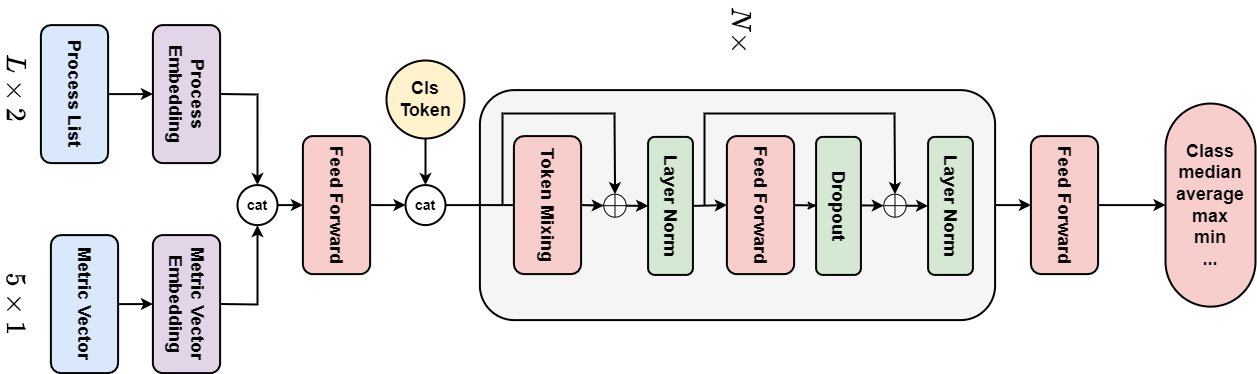

The diagram above was exported from draw.io. Its source (the exported page's mxGraphModel, read from the mxfile embedded in the PNG):
<mxGraphModel dx="1750" dy="870" grid="1" gridSize="10" guides="1" tooltips="1" connect="1" arrows="1" fold="1" page="1" pageScale="1" pageWidth="3300" pageHeight="4681" math="1" shadow="0">
  <root>
    <mxCell id="0" />
    <mxCell id="1" parent="0" />
    <mxCell id="Ilt3Zn21BzV37GcwIm7g-83" value="" style="group" vertex="1" connectable="0" parent="1">
      <mxGeometry x="145" y="130" width="1255" height="372.6" as="geometry" />
    </mxCell>
    <mxCell id="Ilt3Zn21BzV37GcwIm7g-48" value="" style="endArrow=classic;html=1;rounded=0;exitX=0.5;exitY=0;exitDx=0;exitDy=0;strokeWidth=2;entryX=0.5;entryY=1;entryDx=0;entryDy=0;" edge="1" parent="Ilt3Zn21BzV37GcwIm7g-83" source="Ilt3Zn21BzV37GcwIm7g-1" target="Ilt3Zn21BzV37GcwIm7g-49">
      <mxGeometry width="50" height="50" relative="1" as="geometry">
        <mxPoint x="1075" y="220" as="sourcePoint" />
        <mxPoint x="1065" y="205" as="targetPoint" />
      </mxGeometry>
    </mxCell>
    <mxCell id="Ilt3Zn21BzV37GcwIm7g-49" value="&lt;font style=&quot;font-size: 18px;&quot;&gt;&lt;b&gt;Feed Forward&lt;/b&gt;&lt;/font&gt;" style="rounded=1;whiteSpace=wrap;html=1;fillColor=#f8cecc;strokeColor=#000000;strokeWidth=2;rotation=90;" vertex="1" parent="Ilt3Zn21BzV37GcwIm7g-83">
      <mxGeometry x="995" y="171" width="138" height="67.2" as="geometry" />
    </mxCell>
    <mxCell id="Ilt3Zn21BzV37GcwIm7g-51" value="" style="endArrow=classic;html=1;rounded=0;exitX=0.5;exitY=0;exitDx=0;exitDy=0;entryX=0;entryY=0.5;entryDx=0;entryDy=0;strokeWidth=2;" edge="1" parent="Ilt3Zn21BzV37GcwIm7g-83" source="Ilt3Zn21BzV37GcwIm7g-49" target="Ilt3Zn21BzV37GcwIm7g-54">
      <mxGeometry width="50" height="50" relative="1" as="geometry">
        <mxPoint x="885" y="250" as="sourcePoint" />
        <mxPoint x="1155" y="205" as="targetPoint" />
      </mxGeometry>
    </mxCell>
    <mxCell id="Ilt3Zn21BzV37GcwIm7g-54" value="&lt;font style=&quot;font-size: 18px;&quot;&gt;&lt;b&gt;Class&lt;/b&gt;&lt;/font&gt;&lt;div&gt;&lt;font style=&quot;font-size: 18px;&quot;&gt;&lt;b&gt;median&lt;/b&gt;&lt;/font&gt;&lt;/div&gt;&lt;div&gt;&lt;font style=&quot;font-size: 18px;&quot;&gt;&lt;b&gt;average&lt;/b&gt;&lt;/font&gt;&lt;/div&gt;&lt;div&gt;&lt;span style=&quot;font-size: 18px;&quot;&gt;&lt;b&gt;max&lt;/b&gt;&lt;/span&gt;&lt;/div&gt;&lt;div&gt;&lt;span style=&quot;font-size: 18px;&quot;&gt;&lt;b&gt;min&lt;/b&gt;&lt;/span&gt;&lt;/div&gt;&lt;div&gt;&lt;span style=&quot;font-size: 18px;&quot;&gt;&lt;b&gt;...&lt;/b&gt;&lt;/span&gt;&lt;/div&gt;" style="rounded=1;whiteSpace=wrap;html=1;fillColor=#f8cecc;strokeColor=#000000;strokeWidth=2;rotation=0;arcSize=50;" vertex="1" parent="Ilt3Zn21BzV37GcwIm7g-83">
      <mxGeometry x="1165" y="103.05000000000001" width="90" height="203.1" as="geometry" />
    </mxCell>
    <mxCell id="Ilt3Zn21BzV37GcwIm7g-55" value="&lt;span style=&quot;font-size: 18px;&quot;&gt;&lt;b&gt;Process Embedding&lt;/b&gt;&lt;/span&gt;" style="rounded=1;whiteSpace=wrap;html=1;strokeWidth=2;rotation=90;fillColor=#e1d5e7;strokeColor=#000000;" vertex="1" parent="Ilt3Zn21BzV37GcwIm7g-83">
      <mxGeometry x="117" y="60" width="138" height="67.2" as="geometry" />
    </mxCell>
    <mxCell id="Ilt3Zn21BzV37GcwIm7g-56" value="&lt;span style=&quot;font-size: 18px;&quot;&gt;&lt;b&gt;Metric Vector Embedding&lt;/b&gt;&lt;/span&gt;" style="rounded=1;whiteSpace=wrap;html=1;strokeWidth=2;rotation=90;fillColor=#e1d5e7;strokeColor=#000000;" vertex="1" parent="Ilt3Zn21BzV37GcwIm7g-83">
      <mxGeometry x="117" y="270" width="138" height="67.2" as="geometry" />
    </mxCell>
    <mxCell id="Ilt3Zn21BzV37GcwIm7g-57" value="&lt;font style=&quot;font-size: 18px;&quot;&gt;&lt;b&gt;Cls Token&lt;/b&gt;&lt;/font&gt;" style="ellipse;whiteSpace=wrap;html=1;aspect=fixed;strokeWidth=2;fillColor=#fff2cc;strokeColor=#000000;rotation=0;" vertex="1" parent="Ilt3Zn21BzV37GcwIm7g-83">
      <mxGeometry x="386" y="60" width="78" height="78" as="geometry" />
    </mxCell>
    <mxCell id="Ilt3Zn21BzV37GcwIm7g-58" value="&lt;b&gt;&lt;font style=&quot;font-size: 14px;&quot;&gt;cat&lt;/font&gt;&lt;/b&gt;" style="ellipse;whiteSpace=wrap;html=1;aspect=fixed;strokeWidth=2;" vertex="1" parent="Ilt3Zn21BzV37GcwIm7g-83">
      <mxGeometry x="237" y="184.60000000000002" width="40" height="40" as="geometry" />
    </mxCell>
    <mxCell id="Ilt3Zn21BzV37GcwIm7g-59" value="" style="endArrow=classic;html=1;rounded=0;exitX=0.5;exitY=0;exitDx=0;exitDy=0;strokeWidth=2;entryX=0.5;entryY=0;entryDx=0;entryDy=0;" edge="1" parent="Ilt3Zn21BzV37GcwIm7g-83" source="Ilt3Zn21BzV37GcwIm7g-55" target="Ilt3Zn21BzV37GcwIm7g-58">
      <mxGeometry width="50" height="50" relative="1" as="geometry">
        <mxPoint x="637" y="240" as="sourcePoint" />
        <mxPoint x="257" y="120" as="targetPoint" />
        <Array as="points">
          <mxPoint x="257" y="94" />
        </Array>
      </mxGeometry>
    </mxCell>
    <mxCell id="Ilt3Zn21BzV37GcwIm7g-64" value="&lt;font style=&quot;font-size: 18px;&quot;&gt;&lt;b&gt;Feed Forward&lt;/b&gt;&lt;/font&gt;" style="rounded=1;whiteSpace=wrap;html=1;fillColor=#f8cecc;strokeColor=#000000;strokeWidth=2;rotation=90;" vertex="1" parent="Ilt3Zn21BzV37GcwIm7g-83">
      <mxGeometry x="267" y="171" width="138" height="67.2" as="geometry" />
    </mxCell>
    <mxCell id="Ilt3Zn21BzV37GcwIm7g-66" value="" style="endArrow=classic;html=1;rounded=0;exitX=1;exitY=0.5;exitDx=0;exitDy=0;entryX=0.5;entryY=1;entryDx=0;entryDy=0;strokeWidth=2;" edge="1" parent="Ilt3Zn21BzV37GcwIm7g-83" source="Ilt3Zn21BzV37GcwIm7g-58" target="Ilt3Zn21BzV37GcwIm7g-64">
      <mxGeometry width="50" height="50" relative="1" as="geometry">
        <mxPoint x="637" y="240" as="sourcePoint" />
        <mxPoint x="687" y="190" as="targetPoint" />
      </mxGeometry>
    </mxCell>
    <mxCell id="Ilt3Zn21BzV37GcwIm7g-67" value="" style="endArrow=classic;html=1;rounded=0;exitX=0.5;exitY=0;exitDx=0;exitDy=0;entryX=0.5;entryY=1;entryDx=0;entryDy=0;strokeWidth=2;" edge="1" parent="Ilt3Zn21BzV37GcwIm7g-83" source="Ilt3Zn21BzV37GcwIm7g-56" target="Ilt3Zn21BzV37GcwIm7g-58">
      <mxGeometry width="50" height="50" relative="1" as="geometry">
        <mxPoint x="457" y="230" as="sourcePoint" />
        <mxPoint x="507" y="180" as="targetPoint" />
        <Array as="points">
          <mxPoint x="257" y="304" />
        </Array>
      </mxGeometry>
    </mxCell>
    <mxCell id="Ilt3Zn21BzV37GcwIm7g-68" value="&lt;b&gt;&lt;font style=&quot;font-size: 14px;&quot;&gt;cat&lt;/font&gt;&lt;/b&gt;" style="ellipse;whiteSpace=wrap;html=1;aspect=fixed;strokeWidth=2;" vertex="1" parent="Ilt3Zn21BzV37GcwIm7g-83">
      <mxGeometry x="405" y="184.60000000000002" width="40" height="40" as="geometry" />
    </mxCell>
    <mxCell id="Ilt3Zn21BzV37GcwIm7g-71" value="" style="endArrow=classic;html=1;rounded=0;exitX=0.5;exitY=1;exitDx=0;exitDy=0;entryX=0.5;entryY=0;entryDx=0;entryDy=0;strokeWidth=2;" edge="1" parent="Ilt3Zn21BzV37GcwIm7g-83" source="Ilt3Zn21BzV37GcwIm7g-57" target="Ilt3Zn21BzV37GcwIm7g-68">
      <mxGeometry width="50" height="50" relative="1" as="geometry">
        <mxPoint x="695" y="254" as="sourcePoint" />
        <mxPoint x="745" y="204" as="targetPoint" />
      </mxGeometry>
    </mxCell>
    <mxCell id="Ilt3Zn21BzV37GcwIm7g-72" value="" style="endArrow=classic;html=1;rounded=0;entryX=0;entryY=0.5;entryDx=0;entryDy=0;exitX=0.5;exitY=0;exitDx=0;exitDy=0;strokeWidth=2;" edge="1" parent="Ilt3Zn21BzV37GcwIm7g-83" source="Ilt3Zn21BzV37GcwIm7g-64" target="Ilt3Zn21BzV37GcwIm7g-68">
      <mxGeometry width="50" height="50" relative="1" as="geometry">
        <mxPoint x="695" y="254" as="sourcePoint" />
        <mxPoint x="745" y="204" as="targetPoint" />
      </mxGeometry>
    </mxCell>
    <mxCell id="Ilt3Zn21BzV37GcwIm7g-24" value="&lt;font style=&quot;font-size: 24px;&quot;&gt;\(N\times\)&lt;/font&gt;" style="text;html=1;align=center;verticalAlign=middle;whiteSpace=wrap;rounded=0;rotation=90;" vertex="1" parent="Ilt3Zn21BzV37GcwIm7g-83">
      <mxGeometry x="710" y="15" width="60" height="30" as="geometry" />
    </mxCell>
    <mxCell id="Ilt3Zn21BzV37GcwIm7g-1" value="" style="rounded=1;whiteSpace=wrap;html=1;fillColor=#f5f5f5;fontColor=#333333;strokeColor=#000000;strokeWidth=2;rotation=90;" vertex="1" parent="Ilt3Zn21BzV37GcwIm7g-83">
      <mxGeometry x="622" y="-53" width="230" height="515.1999999999999" as="geometry" />
    </mxCell>
    <mxCell id="Ilt3Zn21BzV37GcwIm7g-22" value="" style="edgeStyle=orthogonalEdgeStyle;rounded=0;orthogonalLoop=1;jettySize=auto;html=1;" edge="1" parent="Ilt3Zn21BzV37GcwIm7g-83" source="Ilt3Zn21BzV37GcwIm7g-2" target="Ilt3Zn21BzV37GcwIm7g-5">
      <mxGeometry relative="1" as="geometry" />
    </mxCell>
    <mxCell id="Ilt3Zn21BzV37GcwIm7g-2" value="&lt;b&gt;&lt;font style=&quot;font-size: 18px;&quot;&gt;Token Mixing&lt;/font&gt;&lt;/b&gt;" style="rounded=1;whiteSpace=wrap;html=1;fillColor=#f8cecc;strokeColor=#000000;strokeWidth=2;rotation=90;" vertex="1" parent="Ilt3Zn21BzV37GcwIm7g-83">
      <mxGeometry x="478" y="171" width="138" height="67.2" as="geometry" />
    </mxCell>
    <mxCell id="Ilt3Zn21BzV37GcwIm7g-3" value="" style="endArrow=none;html=1;rounded=0;entryX=0.5;entryY=1;entryDx=0;entryDy=0;strokeWidth=2;exitX=1;exitY=0.5;exitDx=0;exitDy=0;" edge="1" parent="Ilt3Zn21BzV37GcwIm7g-83" source="Ilt3Zn21BzV37GcwIm7g-68" target="Ilt3Zn21BzV37GcwIm7g-2">
      <mxGeometry width="50" height="50" relative="1" as="geometry">
        <mxPoint x="435" y="200" as="sourcePoint" />
        <mxPoint x="737" y="274" as="targetPoint" />
      </mxGeometry>
    </mxCell>
    <mxCell id="Ilt3Zn21BzV37GcwIm7g-4" value="" style="endArrow=classic;html=1;rounded=0;entryX=0;entryY=0.5;entryDx=0;entryDy=0;strokeWidth=2;" edge="1" parent="Ilt3Zn21BzV37GcwIm7g-83" target="Ilt3Zn21BzV37GcwIm7g-7">
      <mxGeometry width="50" height="50" relative="1" as="geometry">
        <mxPoint x="502" y="205" as="sourcePoint" />
        <mxPoint x="502" y="21" as="targetPoint" />
        <Array as="points">
          <mxPoint x="502" y="113" />
          <mxPoint x="614" y="113" />
        </Array>
      </mxGeometry>
    </mxCell>
    <mxCell id="Ilt3Zn21BzV37GcwIm7g-5" value="&lt;font style=&quot;font-size: 18px;&quot;&gt;&lt;b&gt;Layer Norm&lt;/b&gt;&lt;/font&gt;" style="rounded=1;whiteSpace=wrap;html=1;fillColor=#d5e8d4;strokeColor=#000000;strokeWidth=2;rotation=90;" vertex="1" parent="Ilt3Zn21BzV37GcwIm7g-83">
      <mxGeometry x="601" y="183" width="138" height="44.79999999999999" as="geometry" />
    </mxCell>
    <mxCell id="Ilt3Zn21BzV37GcwIm7g-7" value="" style="shape=orEllipse;perimeter=ellipsePerimeter;whiteSpace=wrap;html=1;backgroundOutline=1;rotation=90;" vertex="1" parent="Ilt3Zn21BzV37GcwIm7g-83">
      <mxGeometry x="603" y="194" width="23" height="22.399999999999995" as="geometry" />
    </mxCell>
    <mxCell id="Ilt3Zn21BzV37GcwIm7g-8" value="" style="endArrow=classic;html=1;rounded=0;exitX=0.5;exitY=0;exitDx=0;exitDy=0;entryX=0.5;entryY=1;entryDx=0;entryDy=0;strokeWidth=2;" edge="1" parent="Ilt3Zn21BzV37GcwIm7g-83" source="Ilt3Zn21BzV37GcwIm7g-2" target="Ilt3Zn21BzV37GcwIm7g-7">
      <mxGeometry width="50" height="50" relative="1" as="geometry">
        <mxPoint x="592" y="332" as="sourcePoint" />
        <mxPoint x="648" y="389" as="targetPoint" />
      </mxGeometry>
    </mxCell>
    <mxCell id="Ilt3Zn21BzV37GcwIm7g-9" value="" style="endArrow=classic;html=1;rounded=0;exitX=0.5;exitY=0;exitDx=0;exitDy=0;entryX=0.5;entryY=1;entryDx=0;entryDy=0;strokeWidth=2;" edge="1" parent="Ilt3Zn21BzV37GcwIm7g-83" source="Ilt3Zn21BzV37GcwIm7g-7" target="Ilt3Zn21BzV37GcwIm7g-5">
      <mxGeometry width="50" height="50" relative="1" as="geometry">
        <mxPoint x="681" y="332" as="sourcePoint" />
        <mxPoint x="737" y="389" as="targetPoint" />
      </mxGeometry>
    </mxCell>
    <mxCell id="Ilt3Zn21BzV37GcwIm7g-17" value="" style="edgeStyle=orthogonalEdgeStyle;rounded=0;orthogonalLoop=1;jettySize=auto;html=1;strokeWidth=2;" edge="1" parent="Ilt3Zn21BzV37GcwIm7g-83" source="Ilt3Zn21BzV37GcwIm7g-10" target="Ilt3Zn21BzV37GcwIm7g-15">
      <mxGeometry relative="1" as="geometry" />
    </mxCell>
    <mxCell id="Ilt3Zn21BzV37GcwIm7g-10" value="&lt;font style=&quot;font-size: 18px;&quot;&gt;&lt;b&gt;Feed Forward&lt;/b&gt;&lt;/font&gt;" style="rounded=1;whiteSpace=wrap;html=1;fillColor=#f8cecc;strokeColor=#000000;strokeWidth=2;rotation=90;" vertex="1" parent="Ilt3Zn21BzV37GcwIm7g-83">
      <mxGeometry x="691" y="171" width="138" height="67.2" as="geometry" />
    </mxCell>
    <mxCell id="Ilt3Zn21BzV37GcwIm7g-11" value="" style="endArrow=classic;html=1;rounded=0;exitX=0.5;exitY=0;exitDx=0;exitDy=0;entryX=0.5;entryY=1;entryDx=0;entryDy=0;strokeWidth=2;" edge="1" parent="Ilt3Zn21BzV37GcwIm7g-83" source="Ilt3Zn21BzV37GcwIm7g-5" target="Ilt3Zn21BzV37GcwIm7g-10">
      <mxGeometry width="50" height="50" relative="1" as="geometry">
        <mxPoint x="693" y="309" as="sourcePoint" />
        <mxPoint x="749" y="366" as="targetPoint" />
      </mxGeometry>
    </mxCell>
    <mxCell id="Ilt3Zn21BzV37GcwIm7g-12" value="&lt;font style=&quot;font-size: 18px;&quot;&gt;&lt;b&gt;Dropout&lt;/b&gt;&lt;/font&gt;" style="rounded=1;whiteSpace=wrap;html=1;fillColor=#d5e8d4;strokeColor=#000000;strokeWidth=2;rotation=90;" vertex="1" parent="Ilt3Zn21BzV37GcwIm7g-83">
      <mxGeometry x="769" y="183" width="138" height="44.79999999999999" as="geometry" />
    </mxCell>
    <mxCell id="Ilt3Zn21BzV37GcwIm7g-13" value="" style="endArrow=classic;html=1;rounded=0;exitX=0.5;exitY=0;exitDx=0;exitDy=0;entryX=0.5;entryY=1;entryDx=0;entryDy=0;" edge="1" parent="Ilt3Zn21BzV37GcwIm7g-83" source="Ilt3Zn21BzV37GcwIm7g-10" target="Ilt3Zn21BzV37GcwIm7g-12">
      <mxGeometry width="50" height="50" relative="1" as="geometry">
        <mxPoint x="693" y="309" as="sourcePoint" />
        <mxPoint x="749" y="366" as="targetPoint" />
      </mxGeometry>
    </mxCell>
    <mxCell id="Ilt3Zn21BzV37GcwIm7g-14" value="" style="endArrow=classic;html=1;rounded=0;entryX=0;entryY=0.5;entryDx=0;entryDy=0;strokeWidth=2;" edge="1" parent="Ilt3Zn21BzV37GcwIm7g-83" target="Ilt3Zn21BzV37GcwIm7g-15">
      <mxGeometry width="50" height="50" relative="1" as="geometry">
        <mxPoint x="704" y="205" as="sourcePoint" />
        <mxPoint x="726" y="-82" as="targetPoint" />
        <Array as="points">
          <mxPoint x="704" y="113" />
          <mxPoint x="894" y="113" />
        </Array>
      </mxGeometry>
    </mxCell>
    <mxCell id="Ilt3Zn21BzV37GcwIm7g-15" value="" style="shape=orEllipse;perimeter=ellipsePerimeter;whiteSpace=wrap;html=1;backgroundOutline=1;rotation=90;" vertex="1" parent="Ilt3Zn21BzV37GcwIm7g-83">
      <mxGeometry x="883" y="194" width="23" height="22.399999999999995" as="geometry" />
    </mxCell>
    <mxCell id="Ilt3Zn21BzV37GcwIm7g-18" value="&lt;b&gt;&lt;font style=&quot;font-size: 18px;&quot;&gt;Layer Norm&lt;/font&gt;&lt;/b&gt;" style="rounded=1;whiteSpace=wrap;html=1;fillColor=#d5e8d4;strokeColor=#000000;strokeWidth=2;rotation=90;" vertex="1" parent="Ilt3Zn21BzV37GcwIm7g-83">
      <mxGeometry x="881" y="183" width="138" height="44.79999999999999" as="geometry" />
    </mxCell>
    <mxCell id="Ilt3Zn21BzV37GcwIm7g-21" value="" style="endArrow=classic;html=1;rounded=0;exitX=0.5;exitY=0;exitDx=0;exitDy=0;entryX=0.5;entryY=1;entryDx=0;entryDy=0;strokeWidth=2;" edge="1" parent="Ilt3Zn21BzV37GcwIm7g-83" source="Ilt3Zn21BzV37GcwIm7g-15" target="Ilt3Zn21BzV37GcwIm7g-18">
      <mxGeometry width="50" height="50" relative="1" as="geometry">
        <mxPoint x="693" y="309" as="sourcePoint" />
        <mxPoint x="749" y="366" as="targetPoint" />
      </mxGeometry>
    </mxCell>
    <mxCell id="Ilt3Zn21BzV37GcwIm7g-76" value="&lt;span style=&quot;font-size: 18px;&quot;&gt;&lt;b&gt;Process List&lt;/b&gt;&lt;/span&gt;" style="rounded=1;whiteSpace=wrap;html=1;strokeWidth=2;rotation=90;fillColor=#dae8fc;strokeColor=default;" vertex="1" parent="Ilt3Zn21BzV37GcwIm7g-83">
      <mxGeometry x="5" y="60" width="138" height="67.2" as="geometry" />
    </mxCell>
    <mxCell id="Ilt3Zn21BzV37GcwIm7g-77" value="&lt;span style=&quot;font-size: 18px;&quot;&gt;&lt;b&gt;Metric Vector&lt;/b&gt;&lt;/span&gt;" style="rounded=1;whiteSpace=wrap;html=1;strokeWidth=2;rotation=90;fillColor=#dae8fc;strokeColor=default;" vertex="1" parent="Ilt3Zn21BzV37GcwIm7g-83">
      <mxGeometry x="15" y="270" width="138" height="67.2" as="geometry" />
    </mxCell>
    <mxCell id="Ilt3Zn21BzV37GcwIm7g-79" value="" style="endArrow=classic;html=1;rounded=0;exitX=0.5;exitY=0;exitDx=0;exitDy=0;entryX=0.5;entryY=1;entryDx=0;entryDy=0;strokeWidth=2;" edge="1" parent="Ilt3Zn21BzV37GcwIm7g-83" source="Ilt3Zn21BzV37GcwIm7g-76" target="Ilt3Zn21BzV37GcwIm7g-55">
      <mxGeometry width="50" height="50" relative="1" as="geometry">
        <mxPoint x="625" y="190" as="sourcePoint" />
        <mxPoint x="675" y="140" as="targetPoint" />
      </mxGeometry>
    </mxCell>
    <mxCell id="Ilt3Zn21BzV37GcwIm7g-80" value="" style="endArrow=classic;html=1;rounded=0;exitX=0.5;exitY=0;exitDx=0;exitDy=0;entryX=0.5;entryY=1;entryDx=0;entryDy=0;strokeWidth=2;" edge="1" parent="Ilt3Zn21BzV37GcwIm7g-83" source="Ilt3Zn21BzV37GcwIm7g-77" target="Ilt3Zn21BzV37GcwIm7g-56">
      <mxGeometry width="50" height="50" relative="1" as="geometry">
        <mxPoint x="118" y="104" as="sourcePoint" />
        <mxPoint x="162" y="104" as="targetPoint" />
      </mxGeometry>
    </mxCell>
    <mxCell id="Ilt3Zn21BzV37GcwIm7g-81" value="&lt;font style=&quot;font-size: 24px;&quot;&gt;\(5\times1\)&lt;/font&gt;" style="text;html=1;align=center;verticalAlign=middle;whiteSpace=wrap;rounded=0;rotation=90;" vertex="1" parent="Ilt3Zn21BzV37GcwIm7g-83">
      <mxGeometry x="-15" y="288.6" width="60" height="30" as="geometry" />
    </mxCell>
    <mxCell id="Ilt3Zn21BzV37GcwIm7g-82" value="&lt;font style=&quot;font-size: 24px;&quot;&gt;\(L\times2\)&lt;/font&gt;" style="text;html=1;align=center;verticalAlign=middle;whiteSpace=wrap;rounded=0;rotation=90;" vertex="1" parent="Ilt3Zn21BzV37GcwIm7g-83">
      <mxGeometry x="-15" y="73.05000000000004" width="60" height="30" as="geometry" />
    </mxCell>
  </root>
</mxGraphModel>